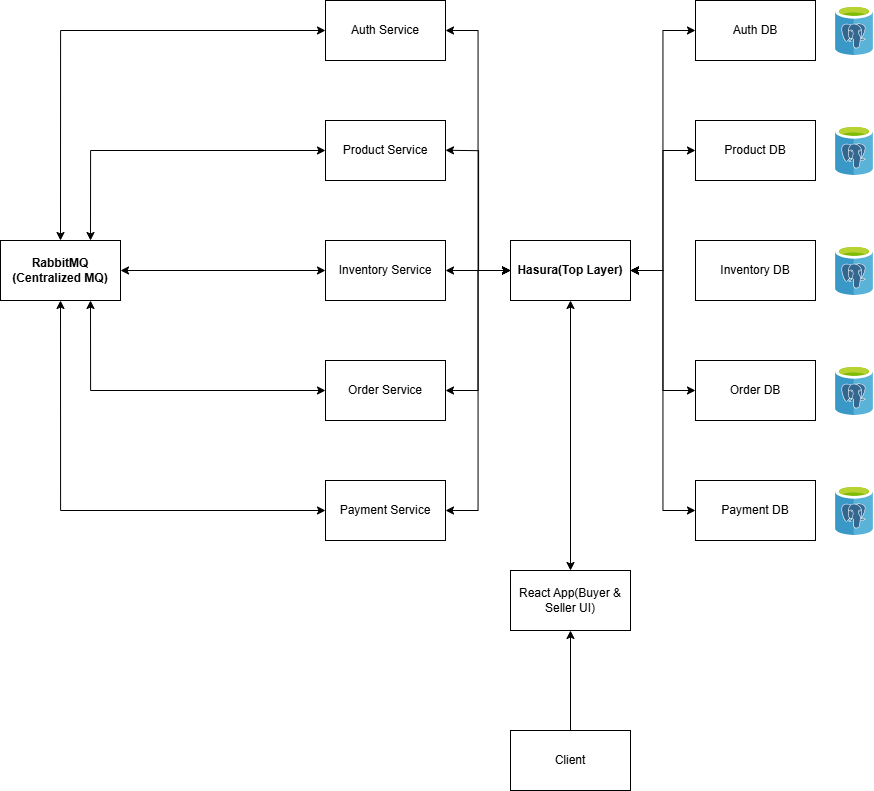

The diagram above was exported from draw.io. Its source (the exported page's mxGraphModel, read from the mxfile embedded in the PNG):
<mxGraphModel dx="1589" dy="784" grid="1" gridSize="10" guides="1" tooltips="1" connect="1" arrows="1" fold="1" page="1" pageScale="1" pageWidth="850" pageHeight="1100" math="0" shadow="0">
  <root>
    <mxCell id="0" />
    <mxCell id="1" parent="0" />
    <mxCell id="vAraQ23SvQjwQGzPWNUu-1" value="React App(Buyer &amp;amp; Seller UI)" style="rounded=0;whiteSpace=wrap;html=1;" parent="1" vertex="1">
      <mxGeometry x="1090" y="610" width="120" height="60" as="geometry" />
    </mxCell>
    <mxCell id="vAraQ23SvQjwQGzPWNUu-4" style="edgeStyle=orthogonalEdgeStyle;rounded=0;orthogonalLoop=1;jettySize=auto;html=1;entryX=0.5;entryY=1;entryDx=0;entryDy=0;" parent="1" source="vAraQ23SvQjwQGzPWNUu-2" target="vAraQ23SvQjwQGzPWNUu-1" edge="1">
      <mxGeometry relative="1" as="geometry" />
    </mxCell>
    <mxCell id="vAraQ23SvQjwQGzPWNUu-2" value="Client" style="rounded=0;whiteSpace=wrap;html=1;" parent="1" vertex="1">
      <mxGeometry x="1090" y="770" width="120" height="60" as="geometry" />
    </mxCell>
    <mxCell id="vAraQ23SvQjwQGzPWNUu-6" value="Auth Service" style="rounded=0;whiteSpace=wrap;html=1;" parent="1" vertex="1">
      <mxGeometry x="905" y="40" width="120" height="60" as="geometry" />
    </mxCell>
    <mxCell id="vAraQ23SvQjwQGzPWNUu-7" value="Product Service" style="rounded=0;whiteSpace=wrap;html=1;" parent="1" vertex="1">
      <mxGeometry x="905" y="160" width="120" height="60" as="geometry" />
    </mxCell>
    <mxCell id="vAraQ23SvQjwQGzPWNUu-8" value="Inventory Service" style="rounded=0;whiteSpace=wrap;html=1;" parent="1" vertex="1">
      <mxGeometry x="905" y="280" width="120" height="60" as="geometry" />
    </mxCell>
    <mxCell id="vAraQ23SvQjwQGzPWNUu-9" value="Order Service" style="rounded=0;whiteSpace=wrap;html=1;" parent="1" vertex="1">
      <mxGeometry x="905" y="400" width="120" height="60" as="geometry" />
    </mxCell>
    <mxCell id="vAraQ23SvQjwQGzPWNUu-10" value="Payment Service" style="rounded=0;whiteSpace=wrap;html=1;" parent="1" vertex="1">
      <mxGeometry x="905" y="520" width="120" height="60" as="geometry" />
    </mxCell>
    <mxCell id="vAraQ23SvQjwQGzPWNUu-11" value="Auth DB" style="rounded=0;whiteSpace=wrap;html=1;" parent="1" vertex="1">
      <mxGeometry x="1275" y="40" width="120" height="60" as="geometry" />
    </mxCell>
    <mxCell id="vAraQ23SvQjwQGzPWNUu-12" value="Product DB" style="rounded=0;whiteSpace=wrap;html=1;" parent="1" vertex="1">
      <mxGeometry x="1275" y="160" width="120" height="60" as="geometry" />
    </mxCell>
    <mxCell id="vAraQ23SvQjwQGzPWNUu-13" value="Inventory DB" style="rounded=0;whiteSpace=wrap;html=1;" parent="1" vertex="1">
      <mxGeometry x="1275" y="280" width="120" height="60" as="geometry" />
    </mxCell>
    <mxCell id="vAraQ23SvQjwQGzPWNUu-14" value="Order DB" style="rounded=0;whiteSpace=wrap;html=1;" parent="1" vertex="1">
      <mxGeometry x="1275" y="400" width="120" height="60" as="geometry" />
    </mxCell>
    <mxCell id="vAraQ23SvQjwQGzPWNUu-15" value="Payment DB" style="rounded=0;whiteSpace=wrap;html=1;" parent="1" vertex="1">
      <mxGeometry x="1275" y="520" width="120" height="60" as="geometry" />
    </mxCell>
    <mxCell id="vAraQ23SvQjwQGzPWNUu-42" value="" style="image;sketch=0;aspect=fixed;html=1;points=[];align=center;fontSize=12;image=img/lib/mscae/Azure_Database_for_PostgreSQL_servers.svg;" parent="1" vertex="1">
      <mxGeometry x="1415" y="45" width="38" height="50" as="geometry" />
    </mxCell>
    <mxCell id="vAraQ23SvQjwQGzPWNUu-43" value="" style="image;sketch=0;aspect=fixed;html=1;points=[];align=center;fontSize=12;image=img/lib/mscae/Azure_Database_for_PostgreSQL_servers.svg;" parent="1" vertex="1">
      <mxGeometry x="1415" y="165" width="38" height="50" as="geometry" />
    </mxCell>
    <mxCell id="vAraQ23SvQjwQGzPWNUu-44" value="" style="image;sketch=0;aspect=fixed;html=1;points=[];align=center;fontSize=12;image=img/lib/mscae/Azure_Database_for_PostgreSQL_servers.svg;" parent="1" vertex="1">
      <mxGeometry x="1415" y="285" width="38" height="50" as="geometry" />
    </mxCell>
    <mxCell id="vAraQ23SvQjwQGzPWNUu-45" value="" style="image;sketch=0;aspect=fixed;html=1;points=[];align=center;fontSize=12;image=img/lib/mscae/Azure_Database_for_PostgreSQL_servers.svg;" parent="1" vertex="1">
      <mxGeometry x="1415" y="405" width="38" height="50" as="geometry" />
    </mxCell>
    <mxCell id="vAraQ23SvQjwQGzPWNUu-46" value="" style="image;sketch=0;aspect=fixed;html=1;points=[];align=center;fontSize=12;image=img/lib/mscae/Azure_Database_for_PostgreSQL_servers.svg;" parent="1" vertex="1">
      <mxGeometry x="1415" y="525" width="38" height="50" as="geometry" />
    </mxCell>
    <mxCell id="j8j3YL9cSsE1ejrsSzUw-1" value="&lt;b&gt;Hasura(Top Layer)&lt;/b&gt;" style="rounded=0;whiteSpace=wrap;html=1;" parent="1" vertex="1">
      <mxGeometry x="1090" y="280" width="120" height="60" as="geometry" />
    </mxCell>
    <mxCell id="j8j3YL9cSsE1ejrsSzUw-11" value="&lt;b&gt;RabbitMQ&lt;br&gt;(Centralized MQ)&lt;/b&gt;" style="rounded=0;whiteSpace=wrap;html=1;" parent="1" vertex="1">
      <mxGeometry x="580" y="280" width="120" height="60" as="geometry" />
    </mxCell>
    <mxCell id="j8j3YL9cSsE1ejrsSzUw-13" value="" style="endArrow=classic;startArrow=classic;html=1;rounded=0;entryX=0;entryY=0.5;entryDx=0;entryDy=0;edgeStyle=orthogonalEdgeStyle;exitX=0.5;exitY=0;exitDx=0;exitDy=0;" parent="1" source="j8j3YL9cSsE1ejrsSzUw-11" target="vAraQ23SvQjwQGzPWNUu-6" edge="1">
      <mxGeometry width="50" height="50" relative="1" as="geometry">
        <mxPoint x="760" y="240" as="sourcePoint" />
        <mxPoint x="700" y="240" as="targetPoint" />
        <Array as="points">
          <mxPoint x="640" y="70" />
        </Array>
      </mxGeometry>
    </mxCell>
    <mxCell id="j8j3YL9cSsE1ejrsSzUw-14" value="" style="endArrow=classic;startArrow=classic;html=1;rounded=0;exitX=0.75;exitY=0;exitDx=0;exitDy=0;entryX=0;entryY=0.5;entryDx=0;entryDy=0;edgeStyle=orthogonalEdgeStyle;" parent="1" source="j8j3YL9cSsE1ejrsSzUw-11" target="vAraQ23SvQjwQGzPWNUu-7" edge="1">
      <mxGeometry width="50" height="50" relative="1" as="geometry">
        <mxPoint x="780" y="410" as="sourcePoint" />
        <mxPoint x="830" y="360" as="targetPoint" />
        <Array as="points">
          <mxPoint x="670" y="190" />
        </Array>
      </mxGeometry>
    </mxCell>
    <mxCell id="j8j3YL9cSsE1ejrsSzUw-15" value="" style="endArrow=classic;startArrow=classic;html=1;rounded=0;entryX=0;entryY=0.5;entryDx=0;entryDy=0;exitX=0.75;exitY=1;exitDx=0;exitDy=0;edgeStyle=orthogonalEdgeStyle;" parent="1" source="j8j3YL9cSsE1ejrsSzUw-11" target="vAraQ23SvQjwQGzPWNUu-9" edge="1">
      <mxGeometry width="50" height="50" relative="1" as="geometry">
        <mxPoint x="780" y="360" as="sourcePoint" />
        <mxPoint x="850.7106781186548" y="310" as="targetPoint" />
        <Array as="points">
          <mxPoint x="670" y="430" />
        </Array>
      </mxGeometry>
    </mxCell>
    <mxCell id="j8j3YL9cSsE1ejrsSzUw-16" value="" style="endArrow=classic;startArrow=classic;html=1;rounded=0;entryX=0;entryY=0.5;entryDx=0;entryDy=0;exitX=0.5;exitY=1;exitDx=0;exitDy=0;edgeStyle=orthogonalEdgeStyle;" parent="1" source="j8j3YL9cSsE1ejrsSzUw-11" target="vAraQ23SvQjwQGzPWNUu-10" edge="1">
      <mxGeometry width="50" height="50" relative="1" as="geometry">
        <mxPoint x="700" y="520" as="sourcePoint" />
        <mxPoint x="750" y="470" as="targetPoint" />
        <Array as="points">
          <mxPoint x="640" y="550" />
        </Array>
      </mxGeometry>
    </mxCell>
    <mxCell id="wWanMULHy32y6l1hAr9w-9" value="" style="endArrow=classic;startArrow=classic;html=1;rounded=0;exitX=1;exitY=0.5;exitDx=0;exitDy=0;entryX=0;entryY=0.5;entryDx=0;entryDy=0;" edge="1" parent="1" source="j8j3YL9cSsE1ejrsSzUw-11" target="vAraQ23SvQjwQGzPWNUu-8">
      <mxGeometry width="50" height="50" relative="1" as="geometry">
        <mxPoint x="750" y="320" as="sourcePoint" />
        <mxPoint x="800" y="270" as="targetPoint" />
      </mxGeometry>
    </mxCell>
    <mxCell id="wWanMULHy32y6l1hAr9w-11" value="" style="endArrow=classic;startArrow=classic;html=1;rounded=0;exitX=1;exitY=0.5;exitDx=0;exitDy=0;entryX=0;entryY=0.5;entryDx=0;entryDy=0;edgeStyle=orthogonalEdgeStyle;" edge="1" parent="1" source="vAraQ23SvQjwQGzPWNUu-10" target="j8j3YL9cSsE1ejrsSzUw-1">
      <mxGeometry width="50" height="50" relative="1" as="geometry">
        <mxPoint x="1100" y="500" as="sourcePoint" />
        <mxPoint x="1150" y="450" as="targetPoint" />
      </mxGeometry>
    </mxCell>
    <mxCell id="wWanMULHy32y6l1hAr9w-12" value="" style="endArrow=classic;startArrow=classic;html=1;rounded=0;exitX=1;exitY=0.5;exitDx=0;exitDy=0;entryX=0;entryY=0.5;entryDx=0;entryDy=0;edgeStyle=orthogonalEdgeStyle;" edge="1" parent="1" source="vAraQ23SvQjwQGzPWNUu-9" target="j8j3YL9cSsE1ejrsSzUw-1">
      <mxGeometry width="50" height="50" relative="1" as="geometry">
        <mxPoint x="1035" y="560" as="sourcePoint" />
        <mxPoint x="1100" y="320" as="targetPoint" />
      </mxGeometry>
    </mxCell>
    <mxCell id="wWanMULHy32y6l1hAr9w-13" value="" style="endArrow=classic;startArrow=classic;html=1;rounded=0;exitX=1;exitY=0.5;exitDx=0;exitDy=0;edgeStyle=orthogonalEdgeStyle;entryX=0;entryY=0.5;entryDx=0;entryDy=0;" edge="1" parent="1" source="vAraQ23SvQjwQGzPWNUu-8" target="j8j3YL9cSsE1ejrsSzUw-1">
      <mxGeometry width="50" height="50" relative="1" as="geometry">
        <mxPoint x="1090" y="290" as="sourcePoint" />
        <mxPoint x="1070" y="250" as="targetPoint" />
      </mxGeometry>
    </mxCell>
    <mxCell id="wWanMULHy32y6l1hAr9w-14" value="" style="endArrow=classic;startArrow=classic;html=1;rounded=0;exitX=1;exitY=0.5;exitDx=0;exitDy=0;edgeStyle=orthogonalEdgeStyle;entryX=0;entryY=0.5;entryDx=0;entryDy=0;" edge="1" parent="1" target="j8j3YL9cSsE1ejrsSzUw-1">
      <mxGeometry width="50" height="50" relative="1" as="geometry">
        <mxPoint x="1025" y="189.74" as="sourcePoint" />
        <mxPoint x="1090" y="189.74" as="targetPoint" />
      </mxGeometry>
    </mxCell>
    <mxCell id="wWanMULHy32y6l1hAr9w-16" value="" style="endArrow=classic;startArrow=classic;html=1;rounded=0;exitX=1;exitY=0.5;exitDx=0;exitDy=0;edgeStyle=orthogonalEdgeStyle;entryX=0;entryY=0.5;entryDx=0;entryDy=0;" edge="1" parent="1" source="vAraQ23SvQjwQGzPWNUu-6" target="j8j3YL9cSsE1ejrsSzUw-1">
      <mxGeometry width="50" height="50" relative="1" as="geometry">
        <mxPoint x="1100" y="180" as="sourcePoint" />
        <mxPoint x="1070" y="220" as="targetPoint" />
      </mxGeometry>
    </mxCell>
    <mxCell id="wWanMULHy32y6l1hAr9w-17" value="" style="endArrow=classic;startArrow=classic;html=1;rounded=0;exitX=1;exitY=0.5;exitDx=0;exitDy=0;entryX=0;entryY=0.5;entryDx=0;entryDy=0;edgeStyle=orthogonalEdgeStyle;" edge="1" parent="1" source="j8j3YL9cSsE1ejrsSzUw-1" target="vAraQ23SvQjwQGzPWNUu-11">
      <mxGeometry width="50" height="50" relative="1" as="geometry">
        <mxPoint x="1190" y="240" as="sourcePoint" />
        <mxPoint x="1240" y="190" as="targetPoint" />
      </mxGeometry>
    </mxCell>
    <mxCell id="wWanMULHy32y6l1hAr9w-18" value="" style="endArrow=classic;startArrow=classic;html=1;rounded=0;exitX=1;exitY=0.5;exitDx=0;exitDy=0;entryX=0;entryY=0.5;entryDx=0;entryDy=0;edgeStyle=orthogonalEdgeStyle;" edge="1" parent="1" source="j8j3YL9cSsE1ejrsSzUw-1" target="vAraQ23SvQjwQGzPWNUu-12">
      <mxGeometry width="50" height="50" relative="1" as="geometry">
        <mxPoint x="1210" y="350" as="sourcePoint" />
        <mxPoint x="1260" y="300" as="targetPoint" />
      </mxGeometry>
    </mxCell>
    <mxCell id="wWanMULHy32y6l1hAr9w-19" value="" style="endArrow=classic;startArrow=classic;html=1;rounded=0;exitX=1;exitY=0.5;exitDx=0;exitDy=0;entryX=0;entryY=0.5;entryDx=0;entryDy=0;edgeStyle=orthogonalEdgeStyle;" edge="1" parent="1" source="j8j3YL9cSsE1ejrsSzUw-1" target="vAraQ23SvQjwQGzPWNUu-14">
      <mxGeometry width="50" height="50" relative="1" as="geometry">
        <mxPoint x="1180" y="410" as="sourcePoint" />
        <mxPoint x="1230" y="360" as="targetPoint" />
      </mxGeometry>
    </mxCell>
    <mxCell id="wWanMULHy32y6l1hAr9w-20" value="" style="endArrow=classic;startArrow=classic;html=1;rounded=0;entryX=0;entryY=0.5;entryDx=0;entryDy=0;exitX=1;exitY=0.5;exitDx=0;exitDy=0;edgeStyle=orthogonalEdgeStyle;" edge="1" parent="1" source="j8j3YL9cSsE1ejrsSzUw-1" target="vAraQ23SvQjwQGzPWNUu-15">
      <mxGeometry width="50" height="50" relative="1" as="geometry">
        <mxPoint x="1160" y="500" as="sourcePoint" />
        <mxPoint x="1270" y="530" as="targetPoint" />
      </mxGeometry>
    </mxCell>
    <mxCell id="wWanMULHy32y6l1hAr9w-21" value="" style="endArrow=classic;startArrow=classic;html=1;rounded=0;entryX=0.5;entryY=1;entryDx=0;entryDy=0;exitX=0.5;exitY=0;exitDx=0;exitDy=0;" edge="1" parent="1" source="vAraQ23SvQjwQGzPWNUu-1" target="j8j3YL9cSsE1ejrsSzUw-1">
      <mxGeometry width="50" height="50" relative="1" as="geometry">
        <mxPoint x="1070" y="470" as="sourcePoint" />
        <mxPoint x="1120" y="420" as="targetPoint" />
      </mxGeometry>
    </mxCell>
  </root>
</mxGraphModel>